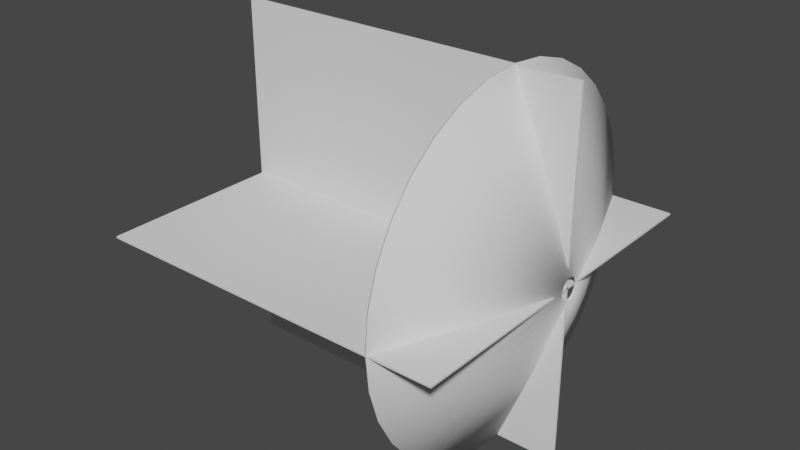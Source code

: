 # Source: M1911MuzzleFlash.blend  (saved by Blender 2.92.15; exported with 4.5.12 LTS)
import bpy
from mathutils import Matrix  # noqa: F401  (used for matrix-valued properties, if any)

bpy.ops.wm.read_factory_settings(use_empty=True)
scene = bpy.context.scene
scene.name = 'Scene'

# ---- collections
col_collection = bpy.data.collections.new('Collection'); scene.collection.children.link(col_collection)

# ---- world
world_world = bpy.data.worlds.new('World'); scene.world = world_world
world_world.use_nodes = True; world_world.node_tree.nodes.clear()
_N = world_world.node_tree.nodes; _L = world_world.node_tree.links
n0 = _N.new('ShaderNodeOutputWorld'); n0.name = 'World Output'; n0.location = (300, 300)
n1 = _N.new('ShaderNodeBackground'); n1.name = 'Background'; n1.location = (10, 300)
n1.inputs[0].default_value = (0.05088, 0.05088, 0.05088, 1.0)
_L.new(n1.outputs[0], n0.inputs[0])
n0.is_active_output = True
world_world.color = (0.05088, 0.05088, 0.05088)
world_world.use_sun_shadow = False
world_world.sun_shadow_jitter_overblur = 0.0

# ---- meshes
me_circle = bpy.data.meshes.new('Circle')
me_circle.from_pydata([(1.444e-10, 1.0, 0.002427), (-0.1951, 0.9808, 0.002427), (-0.3827, 0.9239, 0.002427), (-0.5556, 0.8315, 0.002427), (-0.7071, 0.7071, 0.002427), (-0.8315, 0.5556, 0.002427), (-0.9239, 0.3827, 0.002427), (-0.9808, 0.1951, 0.002427), (-1.0, 7.55e-08, 0.002427), (-0.9808, -0.1951, 0.002427), (-0.9239, -0.3827, 0.002427), (-0.8315, -0.5556, 0.002427), (-0.7071, -0.7071, 0.002427), (-0.5556, -0.8315, 0.002427), (-0.3827, -0.9239, 0.002427), (-0.1951, -0.9808, 0.002427), (3.26e-07, -1.0, 0.002427), (0.1951, -0.9808, 0.002427), (0.3827, -0.9239, 0.002427), (0.5556, -0.8315, 0.002427), (0.7071, -0.7071, 0.002427), (0.8315, -0.5556, 0.002427), (0.9239, -0.3827, 0.002427), (0.9808, -0.1951, 0.002427), (1.0, 9.656e-07, 0.002427), (0.9808, 0.1951, 0.002427), (0.9239, 0.3827, 0.002427), (0.8315, 0.5556, 0.002427), (0.7071, 0.7071, 0.002427), (0.5556, 0.8315, 0.002427), (0.3827, 0.9239, 0.002427), (0.1951, 0.9808, 0.002427), (-6.792e-08, 0.05909, 0.3569), (-0.01153, 0.05795, 0.3569), (-0.02261, 0.05459, 0.3569), (-0.03283, 0.04913, 0.3569), (-0.04178, 0.04178, 0.3569), (-0.04913, 0.03283, 0.3569), (-0.05459, 0.02261, 0.3569), (-0.05795, 0.01153, 0.3569), (-0.05909, 2.706e-07, 0.3569), (-0.05795, -0.01153, 0.3569), (-0.05459, -0.02261, 0.3569), (-0.04913, -0.03283, 0.3569), (-0.04178, -0.04178, 0.3569), (-0.03283, -0.04913, 0.3569), (-0.02261, -0.05459, 0.3569), (-0.01153, -0.05795, 0.3569), (-4.867e-08, -0.05909, 0.3569), (0.01153, -0.05795, 0.3569), (0.02261, -0.05459, 0.3569), (0.03283, -0.04913, 0.3569), (0.04178, -0.04178, 0.3569), (0.04913, -0.03283, 0.3569), (0.05459, -0.02261, 0.3569), (0.05795, -0.01153, 0.3569), (0.05909, 3.232e-07, 0.3569), (0.05795, 0.01153, 0.3569), (0.05459, 0.02261, 0.3569), (0.04913, 0.03283, 0.3569), (0.04178, 0.04178, 0.3569), (0.03283, 0.04913, 0.3569), (0.02261, 0.05459, 0.3569), (0.01153, 0.05795, 0.3569), (0.2026, -0.4892, 0.1915), (0.2942, -0.4403, 0.1915), (-0.4403, 0.2942, 0.1915), (-0.4892, 0.2026, 0.1915), (0.3744, -0.3744, 0.1915), (-0.5194, 0.1033, 0.1915), (0.4403, -0.2942, 0.1915), (-0.5295, 1.731e-07, 0.1915), (0.4892, -0.2026, 0.1915), (-0.5194, -0.1033, 0.1915), (0.5194, -0.1033, 0.1915), (-0.4892, -0.2026, 0.1915), (0.5295, 6.444e-07, 0.1915), (-0.4403, -0.2942, 0.1915), (0.5194, 0.1033, 0.1915), (-0.3744, -0.3744, 0.1915), (0.4892, 0.2026, 0.1915), (-0.2942, -0.4403, 0.1915), (0.4403, 0.2942, 0.1915), (-0.2026, -0.4892, 0.1915), (-3.275e-08, 0.5295, 0.1915), (-0.1033, 0.5194, 0.1915), (0.3744, 0.3744, 0.1915), (-0.1033, -0.5194, 0.1915), (-0.2026, 0.4892, 0.1915), (0.2942, 0.4403, 0.1915), (1.398e-07, -0.5295, 0.1915), (-0.2942, 0.4403, 0.1915), (0.2026, 0.4892, 0.1915), (0.1033, -0.5194, 0.1915), (-0.3744, 0.3744, 0.1915), (0.1033, 0.5194, 0.1915)], [], [(65, 64, 50, 51), (67, 66, 37, 38), (68, 65, 51, 52), (69, 67, 38, 39), (70, 68, 52, 53), (71, 69, 39, 40), (72, 70, 53, 54), (73, 71, 40, 41), (74, 72, 54, 55), (75, 73, 41, 42), (76, 74, 55, 56), (77, 75, 42, 43), (78, 76, 56, 57), (79, 77, 43, 44), (80, 78, 57, 58), (81, 79, 44, 45), (82, 80, 58, 59), (83, 81, 45, 46), (85, 84, 32, 33), (86, 82, 59, 60), (87, 83, 46, 47), (88, 85, 33, 34), (89, 86, 60, 61), (90, 87, 47, 48), (91, 88, 34, 35), (92, 89, 61, 62), (93, 90, 48, 49), (94, 91, 35, 36), (95, 92, 62, 63), (64, 93, 49, 50), (66, 94, 36, 37), (84, 95, 63, 32), (0, 31, 95, 84), (5, 4, 94, 66), (18, 17, 93, 64), (31, 30, 92, 95), (4, 3, 91, 94), (17, 16, 90, 93), (30, 29, 89, 92), (3, 2, 88, 91), (16, 15, 87, 90), (29, 28, 86, 89), (2, 1, 85, 88), (15, 14, 83, 87), (28, 27, 82, 86), (1, 0, 84, 85), (14, 13, 81, 83), (27, 26, 80, 82), (13, 12, 79, 81), (26, 25, 78, 80), (12, 11, 77, 79), (25, 24, 76, 78), (11, 10, 75, 77), (24, 23, 74, 76), (10, 9, 73, 75), (23, 22, 72, 74), (9, 8, 71, 73), (22, 21, 70, 72), (8, 7, 69, 71), (21, 20, 68, 70), (7, 6, 67, 69), (20, 19, 65, 68), (6, 5, 66, 67), (19, 18, 64, 65)])
me_circle.polygons.foreach_set('use_smooth', [True] * 64)
_uv = me_circle.uv_layers.new(name='UVMap')
_uv.uv.foreach_set('vector', [0.2184, 0.5, 0.2496, 0.5, 0.2496, 5.96e-08, 0.2184, 5.96e-08, 0.624, 0.5, 0.6552, 0.5, 0.6552, 0.0, 0.624, 0.0, 0.1872, 0.5, 0.2184, 0.5, 0.2184, 5.96e-08, 0.1872, 5.96e-08, 0.5928, 0.5, 0.624, 0.5, 0.624, 0.0, 0.5928, 0.0, 0.156, 0.5, 0.1872, 0.5, 0.1872, 5.96e-08, 0.156, 5.96e-08, 0.5616, 0.5, 0.5928, 0.5, 0.5928, 0.0, 0.5616, 0.0, 0.1248, 0.5, 0.156, 0.5, 0.156, 5.96e-08, 0.1248, 5.96e-08, 0.5304, 0.5, 0.5616, 0.5, 0.5616, 0.0, 0.5304, 0.0, 0.0936, 0.5, 0.1248, 0.5, 0.1248, 5.96e-08, 0.0936, 5.96e-08, 0.4992, 0.5, 0.5304, 0.5, 0.5304, 0.0, 0.4992, 0.0, 0.0624, 0.5, 0.0936, 0.5, 0.0936, 5.96e-08, 0.0624, 5.96e-08, 0.468, 0.5, 0.4992, 0.5, 0.4992, 0.0, 0.468, 0.0, 0.0312, 0.5, 0.0624, 0.5, 0.0624, 5.96e-08, 0.0312, 5.96e-08, 0.4368, 0.5, 0.468, 0.5, 0.468, 0.0, 0.4368, 0.0, 0.0, 0.5, 0.0312, 0.5, 0.0312, 5.96e-08, 0.0, 5.96e-08, 0.4056, 0.5, 0.4368, 0.5, 0.4368, 0.0, 0.4056, 0.0, 0.9672, 0.5, 0.9984, 0.5, 0.9984, -5.96e-08, 0.9672, -5.96e-08, 0.3744, 0.5, 0.4056, 0.5, 0.4056, 0.0, 0.3744, 0.0, 0.78, 0.5, 0.8112, 0.5, 0.8112, -5.96e-08, 0.78, -5.96e-08, 0.936, 0.5, 0.9672, 0.5, 0.9672, -5.96e-08, 0.936, -5.96e-08, 0.3432, 0.5, 0.3744, 0.5, 0.3744, 0.0, 0.3432, 0.0, 0.7488, 0.5, 0.78, 0.5, 0.78, -5.96e-08, 0.7488, -5.96e-08, 0.9048, 0.5, 0.936, 0.5, 0.936, -5.96e-08, 0.9048, -5.96e-08, 0.312, 0.5, 0.3432, 0.5, 0.3432, 0.0, 0.312, 5.96e-08, 0.7176, 0.5, 0.7488, 0.5, 0.7488, -5.96e-08, 0.7176, -5.96e-08, 0.8736, 0.5, 0.9048, 0.5, 0.9048, -5.96e-08, 0.8736, -5.96e-08, 0.2808, 0.5, 0.312, 0.5, 0.312, 5.96e-08, 0.2808, 5.96e-08, 0.6864, 0.5, 0.7176, 0.5, 0.7176, -5.96e-08, 0.6864, -5.96e-08, 0.8424, 0.5, 0.8736, 0.5, 0.8736, -5.96e-08, 0.8424, -5.96e-08, 0.2496, 0.5, 0.2808, 0.5, 0.2808, 5.96e-08, 0.2496, 5.96e-08, 0.6552, 0.5, 0.6864, 0.5, 0.6864, -5.96e-08, 0.6552, 0.0, 0.8112, 0.5, 0.8424, 0.5, 0.8424, -5.96e-08, 0.8112, -5.96e-08, 0.8112, 1.0, 0.8424, 1.0, 0.8424, 0.5, 0.8112, 0.5, 0.6552, 1.0, 0.6864, 1.0, 0.6864, 0.5, 0.6552, 0.5, 0.2496, 1.0, 0.2808, 1.0, 0.2808, 0.5, 0.2496, 0.5, 0.8424, 1.0, 0.8736, 1.0, 0.8736, 0.5, 0.8424, 0.5, 0.6864, 1.0, 0.7176, 1.0, 0.7176, 0.5, 0.6864, 0.5, 0.2808, 1.0, 0.312, 1.0, 0.312, 0.5, 0.2808, 0.5, 0.8736, 1.0, 0.9048, 1.0, 0.9048, 0.5, 0.8736, 0.5, 0.7176, 1.0, 0.7488, 1.0, 0.7488, 0.5, 0.7176, 0.5, 0.312, 1.0, 0.3432, 1.0, 0.3432, 0.5, 0.312, 0.5, 0.9048, 1.0, 0.936, 1.0, 0.936, 0.5, 0.9048, 0.5, 0.7488, 1.0, 0.78, 1.0, 0.78, 0.5, 0.7488, 0.5, 0.3432, 1.0, 0.3744, 1.0, 0.3744, 0.5, 0.3432, 0.5, 0.936, 1.0, 0.9672, 1.0, 0.9672, 0.5, 0.936, 0.5, 0.78, 1.0, 0.8112, 1.0, 0.8112, 0.5, 0.78, 0.5, 0.3744, 1.0, 0.4056, 1.0, 0.4056, 0.5, 0.3744, 0.5, 0.9672, 1.0, 0.9984, 1.0, 0.9984, 0.5, 0.9672, 0.5, 0.4056, 1.0, 0.4368, 1.0, 0.4368, 0.5, 0.4056, 0.5, 0.0, 1.0, 0.0312, 1.0, 0.0312, 0.5, 0.0, 0.5, 0.4368, 1.0, 0.468, 1.0, 0.468, 0.5, 0.4368, 0.5, 0.0312, 1.0, 0.0624, 1.0, 0.0624, 0.5, 0.0312, 0.5, 0.468, 1.0, 0.4992, 1.0, 0.4992, 0.5, 0.468, 0.5, 0.0624, 1.0, 0.0936, 1.0, 0.0936, 0.5, 0.0624, 0.5, 0.4992, 1.0, 0.5304, 1.0, 0.5304, 0.5, 0.4992, 0.5, 0.0936, 1.0, 0.1248, 1.0, 0.1248, 0.5, 0.0936, 0.5, 0.5304, 1.0, 0.5616, 1.0, 0.5616, 0.5, 0.5304, 0.5, 0.1248, 1.0, 0.156, 1.0, 0.156, 0.5, 0.1248, 0.5, 0.5616, 1.0, 0.5928, 1.0, 0.5928, 0.5, 0.5616, 0.5, 0.156, 1.0, 0.1872, 1.0, 0.1872, 0.5, 0.156, 0.5, 0.5928, 1.0, 0.624, 1.0, 0.624, 0.5, 0.5928, 0.5, 0.1872, 1.0, 0.2184, 1.0, 0.2184, 0.5, 0.1872, 0.5, 0.624, 1.0, 0.6552, 1.0, 0.6552, 0.5, 0.624, 0.5, 0.2184, 1.0, 0.2496, 1.0, 0.2496, 0.5, 0.2184, 0.5])
me_circle.use_remesh_fix_poles = True
me_circle.use_remesh_preserve_attributes = False
me_circle.use_mirror_vertex_groups = False
me_circle.update()
me_plane_001 = bpy.data.meshes.new('Plane.001')
me_plane_001.from_pydata([(-2.0, -1.0, 0.0), (0.0, -1.0, 0.0), (-2.0, 1.0, 0.0), (0.0, 1.0, 0.0), (-2.0, 4.371e-08, 1.0), (0.0, 4.371e-08, 1.0), (-2.0, -4.371e-08, -1.0), (0.0, -4.371e-08, -1.0)], [], [(0, 1, 3, 2), (4, 5, 7, 6)])
_uv = me_plane_001.uv_layers.new(name='UVMap')
_uv.uv.foreach_set('vector', [2.98e-08, 1.0, 0.0, 2.98e-08, 1.0, 0.0, 1.0, 1.0, 2.98e-08, 1.0, 0.0, 2.98e-08, 1.0, 0.0, 1.0, 1.0])
me_plane_001.use_remesh_fix_poles = True
me_plane_001.use_remesh_preserve_attributes = False
me_plane_001.use_mirror_vertex_groups = False
me_plane_001.update()

# ---- objects
ob_muzzlecone = bpy.data.objects.new('MuzzleCone', me_circle)
ob_muzzleplanes = bpy.data.objects.new('MuzzlePlanes', me_plane_001)

# ---- transforms, parenting, visibility, modifiers, constraints
ob_muzzlecone.location = (-0.3526, 0.0, 0.0)
ob_muzzlecone.rotation_euler = (0.0, 1.571, 0.0)
ob_muzzlecone.lineart.crease_threshold = 0.0
_m = ob_muzzlecone.modifiers.new('Solidify', 'SOLIDIFY')
ob_muzzleplanes.location = (0.0, 0.0, 0.0)
ob_muzzleplanes.rotation_euler = (1.571, -0.0, 0.0)
ob_muzzleplanes.lineart.crease_threshold = 0.0
_m = ob_muzzleplanes.modifiers.new('Solidify', 'SOLIDIFY')

# ---- collection membership
col_collection.objects.link(ob_muzzlecone)
col_collection.objects.link(ob_muzzleplanes)

# ---- scene / render settings (as saved in the file)
scene.frame_start = 1; scene.frame_end = 250; scene.frame_set(1)
scene.render.engine = 'BLENDER_EEVEE_NEXT'
scene.cycles.use_denoising = False
scene.cycles.samples = 128
scene.cycles.sampling_pattern = 'TABULATED_SOBOL'
scene.cycles.use_adaptive_sampling = False
scene.cycles.use_light_tree = False
scene.view_settings.view_transform = 'Filmic'
bpy.context.view_layer.update()

# ---- added for rendering (the .blend has no active camera and no usable light): camera, sun
cam_auto = bpy.data.cameras.new('AutoCamera')
cam_auto.lens = 50.0
cam_auto.sensor_width = 36.0
cam_auto.clip_end = 1000.0
ob_auto_camera = bpy.data.objects.new('AutoCamera', cam_auto)
scene.collection.objects.link(ob_auto_camera)
ob_auto_camera.location = (2.22719, -3.86442, 2.57628)
ob_auto_camera.rotation_euler = (1.09748, -7.21219e-08, 0.694738)
scene.camera = ob_auto_camera
light_auto_sun = bpy.data.lights.new('AutoSun', 'SUN')
light_auto_sun.energy = 3.0
light_auto_sun.angle = 0.0523599
ob_auto_sun = bpy.data.objects.new('AutoSun', light_auto_sun)
scene.collection.objects.link(ob_auto_sun)
ob_auto_sun.rotation_euler = (0.872665, 0.174533, 0.523599)
bpy.context.view_layer.update()
